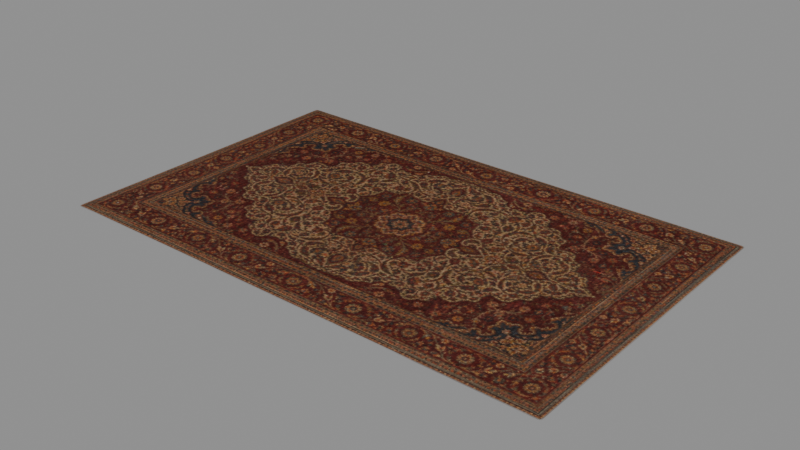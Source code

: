 # Source: library_rug.blend  (saved by Blender 5.0.118; exported with 4.5.12 LTS)
import bpy
from mathutils import Matrix  # noqa: F401  (used for matrix-valued properties, if any)

bpy.ops.wm.read_factory_settings(use_empty=True)
scene = bpy.context.scene
scene.name = 'Scene'

# ---- images (referenced by path relative to the original .blend; pixels are not part of the script)
import os
ASSET_DIR = os.environ.get("B2B_ASSET_DIR", "")  # directory of the original .blend (textures are referenced by path, not embedded)
HERE = os.path.dirname(os.path.abspath(__file__))  # packed textures are extracted next to this script under _unpacked/

def load_image(name, relpath, width, height, colorspace="sRGB"):
    """Load a texture the original file referenced (path relative to the .blend, or extracted next to this script)."""
    p = next((c for c in (os.path.join(HERE, relpath), os.path.join(ASSET_DIR, relpath)) if relpath and os.path.exists(c)), "")
    if p:
        img = bpy.data.images.load(p, check_existing=True)
        img.name = name
    else:  # same state as the original file: an image datablock whose file is absent (Cycles renders it pink)
        img = bpy.data.images.new(name, width, height)
        img.source = "FILE"
        img.filepath = "//" + (relpath or name)
    img.colorspace_settings.name = colorspace
    return img
img_carpet_mp_1 = load_image('carpet_mp_1', '_unpacked/carpet_mp_1.5e7b452b.png', 512, 324, 'sRGB')

# ---- materials (node trees are filled in below, after node groups)
mat_carpet_mp_1 = bpy.data.materials.new('carpet_mp_1')
mat_carpet_mp_1.surface_render_method = 'BLENDED'
mat_carpet_mp_1.blend_method = 'BLEND'

# ---- material node trees
mat_carpet_mp_1.use_nodes = True; mat_carpet_mp_1.node_tree.nodes.clear()
_N = mat_carpet_mp_1.node_tree.nodes; _L = mat_carpet_mp_1.node_tree.links
n0 = _N.new('ShaderNodeBsdfPrincipled'); n0.name = 'Principled BSDF'; n0.location = (10, 300)
n0.inputs[2].default_value = 1.0
n0.inputs[3].default_value = 1.45
n0.inputs[13].default_value = 0.0
n1 = _N.new('ShaderNodeOutputMaterial'); n1.name = 'Material Output'; n1.location = (300, 300)
n2 = _N.new('ShaderNodeTexImage'); n2.name = 'Image Texture'; n2.location = (-440, 210)
n2.label = 'BASE COLOR'
n2.image = img_carpet_mp_1
n2.interpolation = 'Closest'
n2.extension = 'EXTEND'
_L.new(n0.outputs[0], n1.inputs[0])
_L.new(n2.outputs[0], n0.inputs[0])
_L.new(n2.outputs[1], n0.inputs[4])
n1.is_active_output = True

# ---- meshes
me_carpet_1 = bpy.data.meshes.new('carpet_1')
me_carpet_1.from_pydata([(-1.614, -1.02, 0.0), (1.614, -1.02, 0.0), (-1.614, 1.02, 0.0), (1.614, 1.02, 0.0), (-1.482, 0.9331, 0.0102), (-1.482, 0.9331, 0.0102), (-1.482, 0.9331, 0.0102), (-1.614, 1.02, 0.0), (-1.614, 1.02, 0.0), (-1.614, 1.02, 0.0), (-1.614, -1.02, 0.0), (-1.614, -1.02, 0.0), (-1.614, -1.02, 0.0), (-1.482, -0.9331, 0.0102), (-1.482, -0.9331, 0.0102), (-1.482, -0.9331, 0.0102), (1.614, -1.02, 0.0), (1.614, -1.02, 0.0), (1.614, -1.02, 0.0), (1.482, -0.9331, 0.0102), (1.482, -0.9331, 0.0102), (1.482, -0.9331, 0.0102), (1.614, 1.02, 0.0), (1.614, 1.02, 0.0), (1.614, 1.02, 0.0), (1.482, 0.9331, 0.0102), (1.482, 0.9331, 0.0102), (1.482, 0.9331, 0.0102)], [], [(3, 2, 8), (3, 8, 23), (14, 20, 26), (14, 26, 5), (0, 1, 17), (0, 17, 11), (1, 3, 23), (1, 23, 17), (9, 12, 15), (9, 15, 6), (10, 16, 19), (10, 19, 13), (18, 24, 27), (18, 27, 21), (22, 7, 4), (22, 4, 25), (2, 0, 11), (2, 11, 8)])
_uv = me_carpet_1.uv_layers.new(name='UVMap')
_uv.uv.foreach_set('vector', [1.0, 1.0, 0.0, 1.0, 0.0, 1.0, 1.0, 1.0, 0.0, 1.0, 1.0, 1.0, 0.04087, 0.04258, 0.9591, 0.04258, 0.9591, 0.9574, 0.04087, 0.04258, 0.9591, 0.9574, 0.04087, 0.9574, 0.0, 0.0, 1.0, 0.0, 1.0, 0.0, 0.0, 0.0, 1.0, 0.0, 0.0, 0.0, 1.0, 0.0, 1.0, 1.0, 1.0, 1.0, 1.0, 0.0, 1.0, 1.0, 1.0, 0.0, 0.0, 1.0, 0.0, 0.0, 0.04087, 0.04258, 0.0, 1.0, 0.04087, 0.04258, 0.04087, 0.9574, 0.0, 0.0, 1.0, 0.0, 0.9591, 0.04258, 0.0, 0.0, 0.9591, 0.04258, 0.04087, 0.04258, 1.0, 0.0, 1.0, 1.0, 0.9591, 0.9574, 1.0, 0.0, 0.9591, 0.9574, 0.9591, 0.04258, 1.0, 1.0, 0.0, 1.0, 0.04087, 0.9574, 1.0, 1.0, 0.04087, 0.9574, 0.9591, 0.9574, 0.0, 1.0, 0.0, 0.0, 0.0, 0.0, 0.0, 1.0, 0.0, 0.0, 0.0, 1.0])
me_carpet_1.materials.append(mat_carpet_mp_1)
me_carpet_1.update()
me_carpet_1.normals_split_custom_set([tuple(v) for v in zip(*[iter([0.0, 0.0, 1.0, 0.0, 0.0, 1.0, 0.0, 0.0, 1.0, 0.0, 0.0, 1.0, 0.0, 0.0, 1.0, 0.0, 0.0, 1.0, 0.0, -4.99e-10, 1.0, 0.0, -4.99e-10, 1.0, 0.0, -4.99e-10, 1.0, 0.0, -4.99e-10, 1.0, 0.0, -4.99e-10, 1.0, 0.0, -4.99e-10, 1.0, 0.0, 0.0, 1.0, 0.0, 0.0, 1.0, 0.0, 0.0, 1.0, 0.0, 0.0, 1.0, 0.0, 0.0, 1.0, 0.0, 0.0, 1.0, 0.0, 0.0, 1.0, 0.0, 0.0, 1.0, 0.0, 0.0, 1.0, 0.0, 0.0, 1.0, 0.0, 0.0, 1.0, 0.0, 0.0, 1.0, -0.07708, 0.0, 0.997, -0.07708, 0.0, 0.997, -0.07708, 0.0, 0.997, -0.07708, 1.118e-08, 0.997, -0.07708, 1.118e-08, 0.997, -0.07708, 1.118e-08, 0.997, 0.0, -0.1166, 0.9932, 0.0, -0.1166, 0.9932, 0.0, -0.1166, 0.9932, 0.0, -0.1166, 0.9932, 0.0, -0.1166, 0.9932, 0.0, -0.1166, 0.9932, 0.07708, 0.0, 0.997, 0.07708, 0.0, 0.997, 0.07708, 0.0, 0.997, 0.07708, 1.118e-08, 0.997, 0.07708, 1.118e-08, 0.997, 0.07708, 1.118e-08, 0.997, 0.0, 0.1166, 0.9932, 0.0, 0.1166, 0.9932, 0.0, 0.1166, 0.9932, 0.0, 0.1166, 0.9932, 0.0, 0.1166, 0.9932, 0.0, 0.1166, 0.9932, 0.0, 0.0, 1.0, 0.0, 0.0, 1.0, 0.0, 0.0, 1.0, 0.0, 0.0, 1.0, 0.0, 0.0, 1.0, 0.0, 0.0, 1.0])] * 3)])

# ---- objects
ob_carpet_mp_1 = bpy.data.objects.new('carpet_mp_1', me_carpet_1)

# ---- transforms, parenting, visibility, modifiers, constraints
ob_carpet_mp_1.location = (0.0, 0.0, 0.0)
ob_carpet_mp_1.rotation_mode = 'QUATERNION'
ob_carpet_mp_1.rotation_quaternion = (1.0, 0.0, 0.0, 0.0)

# ---- collection membership
scene.collection.objects.link(ob_carpet_mp_1)

# ---- scene / render settings (as saved in the file)
scene.frame_start = 1; scene.frame_end = 250; scene.frame_set(1)
scene.render.engine = 'BLENDER_EEVEE_NEXT'
scene.render.bake_bias = 0.0
scene.render.bake_samples = 0
scene.cycles.sampling_pattern = 'TABULATED_SOBOL'
scene.eevee.use_volume_custom_range = False
bpy.context.view_layer.update()

# ---- added for rendering (the .blend has no active camera and no usable light): camera, sun + grey world if the file has none
cam_auto = bpy.data.cameras.new('AutoCamera')
cam_auto.lens = 50.0
cam_auto.sensor_width = 36.0
cam_auto.clip_end = 1000.0
ob_auto_camera = bpy.data.objects.new('AutoCamera', cam_auto)
scene.collection.objects.link(ob_auto_camera)
ob_auto_camera.location = (3.53294, -4.23953, 2.83145)
ob_auto_camera.rotation_euler = (1.09748, -7.21219e-08, 0.694738)
scene.camera = ob_auto_camera
light_auto_sun = bpy.data.lights.new('AutoSun', 'SUN')
light_auto_sun.energy = 3.0
light_auto_sun.angle = 0.0523599
ob_auto_sun = bpy.data.objects.new('AutoSun', light_auto_sun)
scene.collection.objects.link(ob_auto_sun)
ob_auto_sun.rotation_euler = (0.872665, 0.174533, 0.523599)
if scene.world is None:
    world_auto = bpy.data.worlds.new('AutoWorld')
    world_auto.color = (0.3, 0.3, 0.3)
    scene.world = world_auto
bpy.context.view_layer.update()
